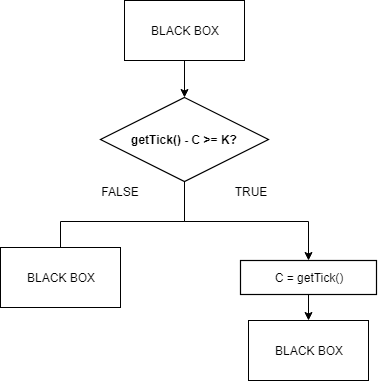

The diagram above was exported from draw.io. Its source (the exported page's mxGraphModel, read from the mxfile embedded in the PNG):
<mxGraphModel dx="1394" dy="-304" grid="1" gridSize="10" guides="1" tooltips="1" connect="1" arrows="1" fold="1" page="1" pageScale="1" pageWidth="850" pageHeight="1100" math="0" shadow="0">
  <root>
    <mxCell id="0" />
    <mxCell id="1" parent="0" />
    <mxCell id="tVf_IF7CUApYFl4qxiHE-12" style="edgeStyle=orthogonalEdgeStyle;rounded=0;orthogonalLoop=1;jettySize=auto;html=1;exitX=0.5;exitY=1;exitDx=0;exitDy=0;entryX=0.5;entryY=0;entryDx=0;entryDy=0;" edge="1" parent="1" source="tVf_IF7CUApYFl4qxiHE-7" target="tVf_IF7CUApYFl4qxiHE-8">
      <mxGeometry relative="1" as="geometry">
        <mxPoint x="970" y="1580" as="targetPoint" />
      </mxGeometry>
    </mxCell>
    <mxCell id="tVf_IF7CUApYFl4qxiHE-13" style="edgeStyle=orthogonalEdgeStyle;rounded=0;orthogonalLoop=1;jettySize=auto;html=1;exitX=0.5;exitY=1;exitDx=0;exitDy=0;" edge="1" parent="1" source="tVf_IF7CUApYFl4qxiHE-7">
      <mxGeometry relative="1" as="geometry">
        <mxPoint x="720" y="1580" as="targetPoint" />
      </mxGeometry>
    </mxCell>
    <mxCell id="tVf_IF7CUApYFl4qxiHE-7" value="getTick() -&amp;nbsp;&lt;span id=&quot;docs-internal-guid-aef92b8d-7fff-5743-cfc6-cbb6830a9b54&quot;&gt;&lt;span&gt;C&amp;nbsp;&lt;/span&gt;&lt;/span&gt;&amp;gt;=&amp;nbsp;&lt;span id=&quot;docs-internal-guid-93b36f36-7fff-9115-cd98-aedc02937507&quot;&gt;&lt;span&gt;K?&lt;/span&gt;&lt;/span&gt;" style="html=1;whiteSpace=wrap;rhombus;fontSize=12;fontColor=#000000;fontStyle=1;spacing=5;strokeOpacity=100;strokeWidth=1.2;" vertex="1" parent="1">
      <mxGeometry x="760" y="1417" width="168" height="84" as="geometry" />
    </mxCell>
    <mxCell id="tVf_IF7CUApYFl4qxiHE-17" value="" style="edgeStyle=orthogonalEdgeStyle;rounded=0;orthogonalLoop=1;jettySize=auto;html=1;" edge="1" parent="1" source="tVf_IF7CUApYFl4qxiHE-8" target="tVf_IF7CUApYFl4qxiHE-16">
      <mxGeometry relative="1" as="geometry" />
    </mxCell>
    <mxCell id="tVf_IF7CUApYFl4qxiHE-8" value="C = getTick()" style="html=1;whiteSpace=wrap;;fontSize=12;fontColor=#000000;spacing=5;strokeOpacity=100;strokeWidth=1.2;" vertex="1" parent="1">
      <mxGeometry x="900" y="1580" width="136" height="34" as="geometry" />
    </mxCell>
    <mxCell id="tVf_IF7CUApYFl4qxiHE-10" value="TRUE" style="text;html=1;strokeColor=none;fillColor=#FFFFFF;align=center;verticalAlign=middle;whiteSpace=wrap;rounded=0;fontSize=12;" vertex="1" parent="1">
      <mxGeometry x="890" y="1501" width="40" height="20" as="geometry" />
    </mxCell>
    <mxCell id="tVf_IF7CUApYFl4qxiHE-14" value="FALSE" style="text;html=1;strokeColor=none;fillColor=#FFFFFF;align=center;verticalAlign=middle;whiteSpace=wrap;rounded=0;fontSize=12;" vertex="1" parent="1">
      <mxGeometry x="760" y="1501" width="40" height="20" as="geometry" />
    </mxCell>
    <mxCell id="tVf_IF7CUApYFl4qxiHE-15" value="BLACK BOX" style="rounded=0;whiteSpace=wrap;html=1;" vertex="1" parent="1">
      <mxGeometry x="660" y="1567" width="120" height="60" as="geometry" />
    </mxCell>
    <mxCell id="tVf_IF7CUApYFl4qxiHE-16" value="BLACK BOX" style="rounded=0;whiteSpace=wrap;html=1;" vertex="1" parent="1">
      <mxGeometry x="908" y="1640" width="120" height="60" as="geometry" />
    </mxCell>
    <mxCell id="tVf_IF7CUApYFl4qxiHE-19" value="" style="edgeStyle=orthogonalEdgeStyle;rounded=0;orthogonalLoop=1;jettySize=auto;html=1;" edge="1" parent="1" source="tVf_IF7CUApYFl4qxiHE-18" target="tVf_IF7CUApYFl4qxiHE-7">
      <mxGeometry relative="1" as="geometry" />
    </mxCell>
    <mxCell id="tVf_IF7CUApYFl4qxiHE-18" value="BLACK BOX" style="rounded=0;whiteSpace=wrap;html=1;" vertex="1" parent="1">
      <mxGeometry x="784" y="1320" width="120" height="60" as="geometry" />
    </mxCell>
  </root>
</mxGraphModel>